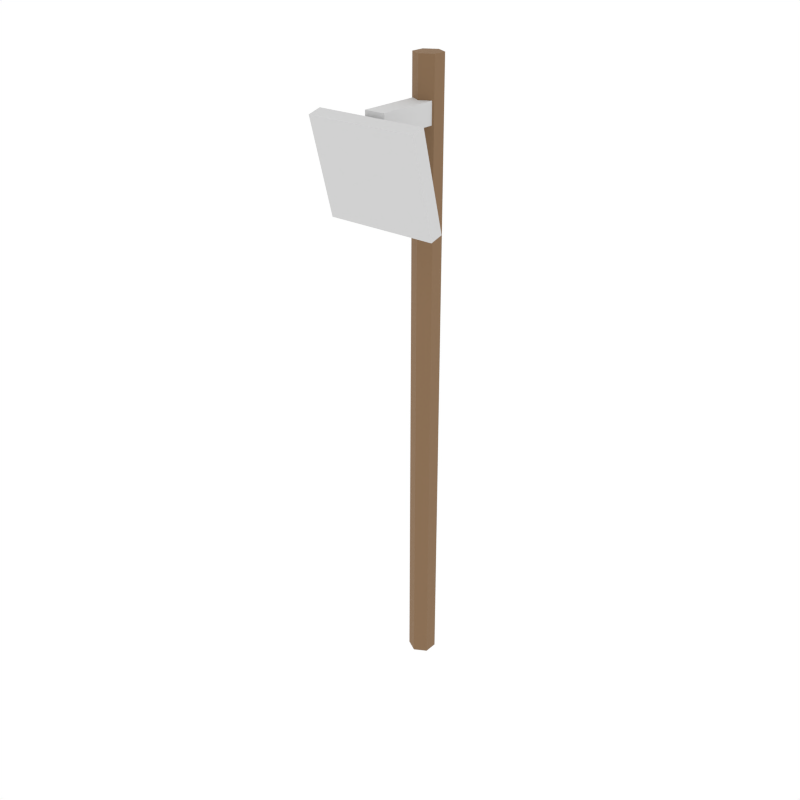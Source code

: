 # Source: steel_hoe.blend  (saved by Blender 5.1.30; exported with 4.5.12 LTS)
import bpy
from mathutils import Matrix  # noqa: F401  (used for matrix-valued properties, if any)

bpy.ops.wm.read_factory_settings(use_empty=True)
scene = bpy.context.scene
scene.name = 'Scene'

# ---- collections
col_collection_1 = bpy.data.collections.new('Collection 1'); scene.collection.children.link(col_collection_1)

# ---- materials (node trees are filled in below, after node groups)
mat_woodhandle = bpy.data.materials.new('WoodHandle')
mat_steelhead = bpy.data.materials.new('SteelHead')

# ---- material node trees
mat_woodhandle.use_nodes = True; mat_woodhandle.node_tree.nodes.clear()
_N = mat_woodhandle.node_tree.nodes; _L = mat_woodhandle.node_tree.links
n0 = _N.new('ShaderNodeBsdfPrincipled'); n0.name = 'Principled BSDF'; n0.location = (-200, 100)
n0.inputs[0].default_value = (0.2392, 0.1412, 0.07059, 1.0)
n0.inputs[2].default_value = 0.9
n1 = _N.new('ShaderNodeOutputMaterial'); n1.name = 'Material Output'; n1.location = (200, 100)
_L.new(n0.outputs[0], n1.inputs[0])
n1.is_active_output = True
mat_steelhead.use_nodes = True; mat_steelhead.node_tree.nodes.clear()
_N = mat_steelhead.node_tree.nodes; _L = mat_steelhead.node_tree.links
n0 = _N.new('ShaderNodeBsdfPrincipled'); n0.name = 'Principled BSDF'; n0.location = (-200, 100)
n0.inputs[0].default_value = (0.6275, 0.6275, 0.6275, 1.0)
n0.inputs[2].default_value = 0.9
n1 = _N.new('ShaderNodeOutputMaterial'); n1.name = 'Material Output'; n1.location = (200, 100)
_L.new(n0.outputs[0], n1.inputs[0])
n1.is_active_output = True

# ---- world
world_world = bpy.data.worlds.new('World'); scene.world = world_world
world_world.use_nodes = True; world_world.node_tree.nodes.clear()
_N = world_world.node_tree.nodes; _L = world_world.node_tree.links
n0 = _N.new('ShaderNodeOutputWorld'); n0.name = 'World Output'; n0.location = (280, 0)
n1 = _N.new('ShaderNodeBackground'); n1.name = 'Background'; n1.location = (0, 0)
n1.inputs[0].default_value = (1.0, 1.0, 1.0, 1.0)
n2 = _N.new('NodeFrame'); n2.name = 'Frame'; n2.location = (0, 0)
n2.label = 'Versioning: Use Nodes was removed'
n2.width = 150
n0.parent = n2
n1.parent = n2
_L.new(n1.outputs[0], n0.inputs[0])
n0.is_active_output = True
world_world.color = (1.0, 1.0, 1.0)
world_world.use_sun_shadow = False
world_world.sun_shadow_jitter_overblur = 0.0
world_world.cycles.sampling_method = 'NONE'
world_world.cycles.sample_map_resolution = 256

# ---- meshes
me_cylinder_049 = bpy.data.meshes.new('Cylinder.049')
me_cylinder_049.from_pydata([(0.0, 0.02, -0.45), (0.0, 0.02, 0.45), (0.01732, 0.01, -0.45), (0.01732, 0.01, 0.45), (0.01732, -0.01, -0.45), (0.01732, -0.01, 0.45), (0.0, -0.02, -0.45), (0.0, -0.02, 0.45), (-0.01732, -0.01, -0.45), (-0.01732, -0.01, 0.45), (-0.01732, 0.01, -0.45), (-0.01732, 0.01, 0.45)], [], [(0, 1, 3, 2), (2, 3, 5, 4), (4, 5, 7, 6), (6, 7, 9, 8), (3, 1, 11, 9, 7, 5), (8, 9, 11, 10), (10, 11, 1, 0), (0, 2, 4, 6, 8, 10)])
_uv = me_cylinder_049.uv_layers.new(name='UVMap')
_uv.uv.foreach_set('vector', [1.0, 0.5, 1.0, 1.0, 0.8333, 1.0, 0.8333, 0.5, 0.8333, 0.5, 0.8333, 1.0, 0.6667, 1.0, 0.6667, 0.5, 0.6667, 0.5, 0.6667, 1.0, 0.5, 1.0, 0.5, 0.5, 0.5, 0.5, 0.5, 1.0, 0.3333, 1.0, 0.3333, 0.5, 0.4578, 0.37, 0.25, 0.49, 0.04215, 0.37, 0.04215, 0.13, 0.25, 0.01, 0.4578, 0.13, 0.3333, 0.5, 0.3333, 1.0, 0.1667, 1.0, 0.1667, 0.5, 0.1667, 0.5, 0.1667, 1.0, -8.941e-08, 1.0, -8.941e-08, 0.5, 0.75, 0.49, 0.9578, 0.37, 0.9578, 0.13, 0.75, 0.01, 0.5422, 0.13, 0.5422, 0.37])
me_cylinder_049.materials.append(mat_woodhandle)
me_cylinder_049.update()
me_cube_041 = bpy.data.meshes.new('Cube.041')
me_cube_041.from_pydata([(-0.015, -0.05, -0.015), (-0.015, -0.05, 0.015), (-0.015, 0.05, -0.015), (-0.015, 0.05, 0.015), (0.015, -0.05, -0.015), (0.015, -0.05, 0.015), (0.015, 0.05, -0.015), (0.015, 0.05, 0.015)], [], [(0, 1, 3, 2), (2, 3, 7, 6), (6, 7, 5, 4), (4, 5, 1, 0), (2, 6, 4, 0), (7, 3, 1, 5)])
_uv = me_cube_041.uv_layers.new(name='UVMap')
_uv.uv.foreach_set('vector', [0.375, 0.0, 0.625, 0.0, 0.625, 0.25, 0.375, 0.25, 0.375, 0.25, 0.625, 0.25, 0.625, 0.5, 0.375, 0.5, 0.375, 0.5, 0.625, 0.5, 0.625, 0.75, 0.375, 0.75, 0.375, 0.75, 0.625, 0.75, 0.625, 1.0, 0.375, 1.0, 0.125, 0.5, 0.375, 0.5, 0.375, 0.75, 0.125, 0.75, 0.625, 0.5, 0.875, 0.5, 0.875, 0.75, 0.625, 0.75])
me_cube_041.materials.append(mat_steelhead)
me_cube_041.update()
me_cube_042 = bpy.data.meshes.new('Cube.042')
me_cube_042.from_pydata([(-0.08, 0.008458, -0.0702), (-0.08, -0.02778, 0.06503), (-0.08, 0.02778, -0.06503), (-0.08, -0.008458, 0.0702), (0.08, 0.008458, -0.0702), (0.08, -0.02778, 0.06503), (0.08, 0.02778, -0.06503), (0.08, -0.008458, 0.0702)], [], [(0, 1, 3, 2), (2, 3, 7, 6), (6, 7, 5, 4), (4, 5, 1, 0), (2, 6, 4, 0), (7, 3, 1, 5)])
_uv = me_cube_042.uv_layers.new(name='UVMap')
_uv.uv.foreach_set('vector', [0.375, 0.0, 0.625, 0.0, 0.625, 0.25, 0.375, 0.25, 0.375, 0.25, 0.625, 0.25, 0.625, 0.5, 0.375, 0.5, 0.375, 0.5, 0.625, 0.5, 0.625, 0.75, 0.375, 0.75, 0.375, 0.75, 0.625, 0.75, 0.625, 1.0, 0.375, 1.0, 0.125, 0.5, 0.375, 0.5, 0.375, 0.75, 0.125, 0.75, 0.625, 0.5, 0.875, 0.5, 0.875, 0.75, 0.625, 0.75])
me_cube_042.materials.append(mat_steelhead)
me_cube_042.update()

# ---- objects
ob_cylinder = bpy.data.objects.new('Cylinder', me_cylinder_049)
ob_cube = bpy.data.objects.new('Cube', me_cube_041)
ob_cube_001 = bpy.data.objects.new('Cube.001', me_cube_042)

# ---- transforms, parenting, visibility, modifiers, constraints
ob_cylinder.location = (0.0, 0.0, 0.45)
ob_cube.location = (0.0, -0.05, 0.83)
ob_cube_001.location = (0.0, -0.1, 0.77)

# ---- collection membership
scene.collection.objects.link(ob_cylinder)
scene.collection.objects.link(ob_cube)
scene.collection.objects.link(ob_cube_001)

# ---- scene / render settings (as saved in the file)
scene.frame_start = 1; scene.frame_end = 250; scene.frame_set(0)
scene.render.engine = 'CYCLES'
scene.render.resolution_x = 1000
scene.render.resolution_y = 1000
scene.render.dither_intensity = 0.0
scene.render.bake_type = 'DISPLACEMENT'
scene.render.bake_bias = 0.0
scene.render.bake_samples = 0
scene.cycles.samples = 200
scene.cycles.sampling_pattern = 'TABULATED_SOBOL'
scene.cycles.light_sampling_threshold = 0.0
scene.cycles.use_adaptive_sampling = False
scene.cycles.use_light_tree = False
scene.cycles.caustics_reflective = False
scene.cycles.caustics_refractive = False
scene.cycles.blur_glossy = 0.0
scene.cycles.max_bounces = 2
scene.cycles.pixel_filter_type = 'GAUSSIAN'
scene.cycles.sample_clamp_indirect = 0.0
scene.view_settings.view_transform = 'Standard'
bpy.context.view_layer.update()

# ---- added for rendering (the .blend has no active camera): camera
cam_auto = bpy.data.cameras.new('AutoCamera')
cam_auto.lens = 50.0
cam_auto.sensor_width = 36.0
cam_auto.clip_end = 1000.0
ob_auto_camera = bpy.data.objects.new('AutoCamera', cam_auto)
scene.collection.objects.link(ob_auto_camera)
ob_auto_camera.location = (0.856739, -1.08198, 1.13539)
ob_auto_camera.rotation_euler = (1.09748, -7.21219e-08, 0.694738)
scene.camera = ob_auto_camera
bpy.context.view_layer.update()
